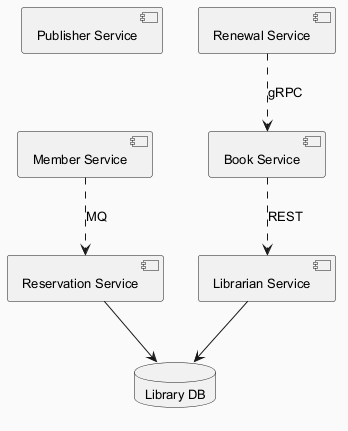

The diagram above was rendered by PlantUML. Its source (embedded in the PNG):
@startuml
skinparam backgroundColor #FAFAFA
skinparam classBackgroundColor #FFF3E0
skinparam classBorderColor #E65100
skinparam defaultFontSize 13
component "Publisher Service" as C_PublisherService
component "Member Service" as C_MemberService
component "Book Service" as C_BookService
component "Librarian Service" as C_LibrarianService
component "Renewal Service" as C_RenewalService
component "Reservation Service" as C_ReservationService
database "Library DB" as DB_library
C_LibrarianService --> DB_library
C_ReservationService --> DB_library
C_RenewalService ..> C_BookService : gRPC
C_BookService ..> C_LibrarianService : REST
C_MemberService ..> C_ReservationService : MQ
@enduml